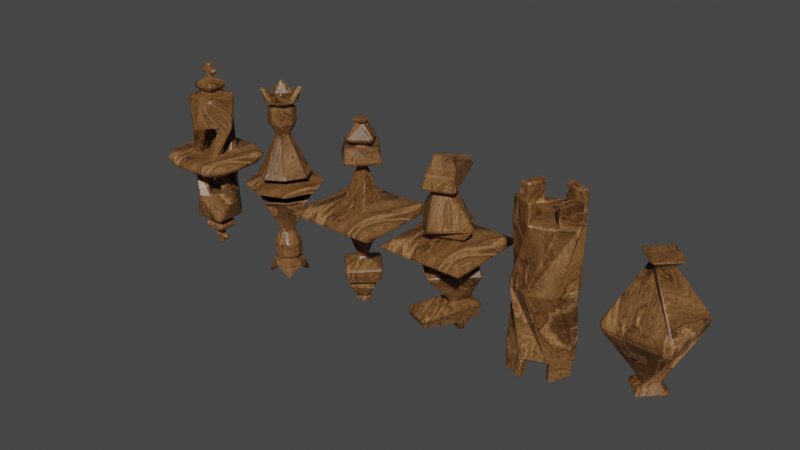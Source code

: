 # Source: simple_chesset_-_smaller.blend  (saved by Blender 3.6.11; exported with 4.5.12 LTS)
import bpy
from mathutils import Matrix  # noqa: F401  (used for matrix-valued properties, if any)

bpy.ops.wm.read_factory_settings(use_empty=True)
scene = bpy.context.scene
scene.name = 'Scene'

# ---- collections
col_collection = bpy.data.collections.new('Collection'); scene.collection.children.link(col_collection)

# ---- images (referenced by path relative to the original .blend; pixels are not part of the script)
import os
ASSET_DIR = os.environ.get("B2B_ASSET_DIR", "")  # directory of the original .blend (textures are referenced by path, not embedded)
HERE = os.path.dirname(os.path.abspath(__file__))  # packed textures are extracted next to this script under _unpacked/

def load_image(name, relpath, width, height, colorspace="sRGB"):
    """Load a texture the original file referenced (path relative to the .blend, or extracted next to this script)."""
    p = next((c for c in (os.path.join(HERE, relpath), os.path.join(ASSET_DIR, relpath)) if relpath and os.path.exists(c)), "")
    if p:
        img = bpy.data.images.load(p, check_existing=True)
        img.name = name
    else:  # same state as the original file: an image datablock whose file is absent (Cycles renders it pink)
        img = bpy.data.images.new(name, width, height)
        img.source = "FILE"
        img.filepath = "//" + (relpath or name)
    img.colorspace_settings.name = colorspace
    return img
img_bake_texture = load_image('Bake texture', '', 1024, 1024, 'sRGB')

# ---- materials (node trees are filled in below, after node groups)
mat_dark_wood = bpy.data.materials.new('Dark wood')
mat_dark_wood.use_transparent_shadow = False

# ---- node groups
ng_auto_smooth = bpy.data.node_groups.new('Auto Smooth', 'GeometryNodeTree')
_s = ng_auto_smooth.interface.new_socket(name='Geometry', in_out='OUTPUT', socket_type='NodeSocketGeometry')
_s = ng_auto_smooth.interface.new_socket(name='Geometry', in_out='INPUT', socket_type='NodeSocketGeometry')
_s = ng_auto_smooth.interface.new_socket(name='Angle', in_out='INPUT', socket_type='NodeSocketFloat')
_s.subtype = 'ANGLE'
_s.min_value = 0.0
_s.max_value = 3.142
ng_auto_smooth.is_modifier = True
_N = ng_auto_smooth.nodes; _L = ng_auto_smooth.links
n0 = _N.new('NodeGroupOutput'); n0.name = 'Group Output'; n0.location = (480, -100)
n1 = _N.new('NodeGroupInput'); n1.name = 'Group Input'; n1.location = (-420, -300)
n2 = _N.new('NodeGroupInput'); n2.name = 'Group Input.001'; n2.location = (-60, -100)
n3 = _N.new('GeometryNodeSetShadeSmooth'); n3.name = 'Set Shade Smooth'; n3.location = (120, -100)
n3.domain = 'EDGE'
n4 = _N.new('GeometryNodeSetShadeSmooth'); n4.name = 'Set Shade Smooth.001'; n4.location = (300, -100)
n5 = _N.new('GeometryNodeInputMeshEdgeAngle'); n5.name = 'Edge Angle'; n5.location = (-420, -220)
n6 = _N.new('GeometryNodeInputEdgeSmooth'); n6.name = 'Is Edge Smooth'; n6.location = (-60, -160)
n7 = _N.new('GeometryNodeInputShadeSmooth'); n7.name = 'Is Face Smooth'; n7.location = (-240, -340)
n8 = _N.new('FunctionNodeBooleanMath'); n8.name = 'Boolean Math'; n8.location = (-60, -220)
n9 = _N.new('FunctionNodeCompare'); n9.name = 'Compare'; n9.location = (-240, -180)
n9.operation = 'LESS_EQUAL'
_L.new(n5.outputs[0], n9.inputs[0])
_L.new(n4.outputs[0], n0.inputs[0])
_L.new(n1.outputs[1], n9.inputs[1])
_L.new(n9.outputs[0], n8.inputs[0])
_L.new(n7.outputs[0], n8.inputs[1])
_L.new(n2.outputs[0], n3.inputs[0])
_L.new(n6.outputs[0], n3.inputs[1])
_L.new(n3.outputs[0], n4.inputs[0])
_L.new(n8.outputs[0], n3.inputs[2])
n0.is_active_output = True
ng_geometry_nodes = bpy.data.node_groups.new('Geometry Nodes', 'GeometryNodeTree')
_s = ng_geometry_nodes.interface.new_socket(name='Geometry', in_out='OUTPUT', socket_type='NodeSocketGeometry')
_s = ng_geometry_nodes.interface.new_socket(name='Geometry', in_out='INPUT', socket_type='NodeSocketGeometry')
ng_geometry_nodes.is_modifier = True
_N = ng_geometry_nodes.nodes; _L = ng_geometry_nodes.links
n0 = _N.new('GeometryNodeTransform'); n0.name = 'Transform Geometry'; n0.location = (-365, -51)
n0.inputs[2].default_value = (3.142, 0.0, 0.0)
n1 = _N.new('NodeGroupInput'); n1.name = 'Group Input'; n1.location = (-750, 78)
n2 = _N.new('GeometryNodeJoinGeometry'); n2.name = 'Join Geometry'; n2.location = (22, 46)
n3 = _N.new('GeometryNodeMergeByDistance'); n3.name = 'Merge by Distance'; n3.location = (338, 68)
n3.inputs[2].default_value = 0.01
n4 = _N.new('NodeGroupOutput'); n4.name = 'Group Output'; n4.location = (602, 64)
_L.new(n1.outputs[0], n2.inputs[0])
_L.new(n0.outputs[0], n2.inputs[0])
_L.new(n3.outputs[0], n4.inputs[0])
_L.new(n1.outputs[0], n0.inputs[0])
_L.new(n2.outputs[0], n3.inputs[0])
n4.is_active_output = True

# ---- material node trees
mat_dark_wood.use_nodes = True; mat_dark_wood.node_tree.nodes.clear()
_N = mat_dark_wood.node_tree.nodes; _L = mat_dark_wood.node_tree.links
n0 = _N.new('ShaderNodeTexNoise'); n0.name = 'Noise Texture'; n0.location = (243, 115)
n0.inputs[2].default_value = 1.1
n0.inputs[3].default_value = 11.0
n0.inputs[8].default_value = 1.12
n1 = _N.new('ShaderNodeTexNoise'); n1.name = 'Musgrave Texture'; n1.location = (449, 123)
n1.width = 150
n1.normalize = False
n1.inputs[2].default_value = 4.9
n1.inputs[3].default_value = 13.9
n1.inputs[4].default_value = 1.0
n2 = _N.new('ShaderNodeTexWave'); n2.name = 'Wave Texture'; n2.location = (60, 488)
n2.inputs[1].default_value = 0.7
n2.inputs[2].default_value = 4.5
n2.inputs[3].default_value = 0.14
n2.inputs[4].default_value = 5.0
n3 = _N.new('ShaderNodeMapping'); n3.name = 'Mapping'; n3.location = (-182, 106)
n3.inputs[3].default_value = (1.08, 0.55, 0.55)
n4 = _N.new('ShaderNodeTexCoord'); n4.name = 'Texture Coordinate'; n4.location = (-407, 109)
n5 = _N.new('ShaderNodeTexNoise'); n5.name = 'Musgrave Texture.001'; n5.location = (356, 469)
n5.width = 150
n5.normalize = False
n5.inputs[3].default_value = 14.0
n5.inputs[4].default_value = 0.7964
n5.inputs[5].default_value = 2.4
n6 = _N.new('ShaderNodeTexNoise'); n6.name = 'Musgrave Texture.002'; n6.location = (342, 911)
n6.width = 150
n6.normalize = False
n6.inputs[2].default_value = 15.0
n6.inputs[3].default_value = 14.0
n6.inputs[4].default_value = 0.16
n6.inputs[5].default_value = 2.5
n7 = _N.new('ShaderNodeMapping'); n7.name = 'Mapping.001'; n7.location = (121, 986)
n7.inputs[3].default_value = (120.0, 0.8, 1.0)
n8 = _N.new('ShaderNodeValToRGB'); n8.name = 'Color Ramp.001'; n8.location = (571, 945)
n8.color_ramp.interpolation = 'EASE'
while len(n8.color_ramp.elements) > 1: n8.color_ramp.elements.remove(n8.color_ramp.elements[-1])
n8.color_ramp.elements[0].position = 0.1227; n8.color_ramp.elements[0].color = (1.0, 1.0, 1.0, 1.0)
_e = n8.color_ramp.elements.new(0.3864); _e.color = (0.0, 0.0, 0.0, 1.0)
n9 = _N.new('ShaderNodeTexCoord'); n9.name = 'Texture Coordinate.002'; n9.location = (-103, 989)
n9.width = 115
n10 = _N.new('ShaderNodeValToRGB'); n10.name = 'Color Ramp'; n10.location = (585, 503)
n10.color_ramp.interpolation = 'EASE'
while len(n10.color_ramp.elements) > 1: n10.color_ramp.elements.remove(n10.color_ramp.elements[-1])
n10.color_ramp.elements[0].position = 0.0; n10.color_ramp.elements[0].color = (1.0, 1.0, 1.0, 1.0)
_e = n10.color_ramp.elements.new(1.0); _e.color = (0.4619, 0.4619, 0.4619, 1.0)
n11 = _N.new('ShaderNodeTexCoord'); n11.name = 'Texture Coordinate.001'; n11.location = (-196, 457)
n12 = _N.new('ShaderNodeMix'); n12.name = 'Mix'; n12.location = (30, 110)
n12.data_type = 'RGBA'
n12.inputs[0].default_value = 0.2
n12.inputs[7].default_value = (0.521, 0.521, 0.521, 1.0)
n13 = _N.new('ShaderNodeMix'); n13.name = 'Mix.001'; n13.location = (656, 123)
n13.data_type = 'RGBA'
n13.inputs[0].default_value = 0.7
n14 = _N.new('ShaderNodeTexImage'); n14.name = 'Image Texture'; n14.location = (1248, 143)
n14.image = img_bake_texture
n15 = _N.new('ShaderNodeMix'); n15.name = 'Mix.002'; n15.location = (1103, 536)
n15.data_type = 'RGBA'
n15.blend_type = 'MULTIPLY'
n15.inputs[0].default_value = 0.775
n16 = _N.new('ShaderNodeValToRGB'); n16.name = 'Color Ramp.002'; n16.location = (1327, 554)
n16.color_ramp.interpolation = 'EASE'
while len(n16.color_ramp.elements) > 1: n16.color_ramp.elements.remove(n16.color_ramp.elements[-1])
n16.color_ramp.elements[0].position = 0.0; n16.color_ramp.elements[0].color = (0.0331, 0.01298, 0.006049, 1.0)
_e = n16.color_ramp.elements.new(0.185); _e.color = (0.0319, 0.01298, 0.006049, 1.0)
_e = n16.color_ramp.elements.new(0.656); _e.color = (0.2122, 0.09306, 0.02732, 1.0)
_e = n16.color_ramp.elements.new(1.0); _e.color = (0.552, 0.2831, 0.1301, 1.0)
n17 = _N.new('ShaderNodeOutputMaterial'); n17.name = 'Material Output'; n17.location = (2150, 533)
n18 = _N.new('ShaderNodeBsdfPrincipled'); n18.name = 'Principled BSDF'; n18.location = (1831, 597)
n18.distribution = 'GGX'
n18.subsurface_method = 'RANDOM_WALK_SKIN'
n18.inputs[2].default_value = 0.4
n18.inputs[3].default_value = 1.45
n18.inputs[13].default_value = 0.4
n18.inputs[27].default_value = (0.0, 0.0, 0.0, 1.0)
n18.inputs[28].default_value = 1.0
_L.new(n3.outputs[0], n12.inputs[6])
_L.new(n12.outputs[2], n0.inputs[0])
_L.new(n0.outputs[0], n1.inputs[0])
_L.new(n1.outputs[0], n13.inputs[6])
_L.new(n0.outputs[0], n13.inputs[7])
_L.new(n4.outputs[3], n3.inputs[0])
_L.new(n11.outputs[0], n2.inputs[0])
_L.new(n2.outputs[0], n5.inputs[2])
_L.new(n5.outputs[0], n10.inputs[0])
_L.new(n10.outputs[0], n15.inputs[6])
_L.new(n13.outputs[2], n15.inputs[7])
_L.new(n6.outputs[0], n8.inputs[0])
_L.new(n7.outputs[0], n6.inputs[0])
_L.new(n9.outputs[2], n7.inputs[0])
_L.new(n15.outputs[2], n16.inputs[0])
_L.new(n18.outputs[0], n17.inputs[0])
_L.new(n16.outputs[0], n18.inputs[0])
n17.is_active_output = True

# ---- world
world_world = bpy.data.worlds.new('World'); scene.world = world_world
world_world.use_nodes = True; world_world.node_tree.nodes.clear()
_N = world_world.node_tree.nodes; _L = world_world.node_tree.links
n0 = _N.new('ShaderNodeOutputWorld'); n0.name = 'World Output'; n0.location = (300, 300)
n1 = _N.new('ShaderNodeBackground'); n1.name = 'Background'; n1.location = (10, 300)
n1.inputs[0].default_value = (0.05088, 0.05088, 0.05088, 1.0)
_L.new(n1.outputs[0], n0.inputs[0])
n0.is_active_output = True
world_world.color = (0.05088, 0.05088, 0.05088)
world_world.use_sun_shadow = False
world_world.sun_shadow_jitter_overblur = 0.0

# ---- meshes
me_cylinder_003 = bpy.data.meshes.new('Cylinder.003')
me_cylinder_003.from_pydata([(0.0, 0.389, 1.192e-07), (-0.1869, 0.1869, 0.7752), (0.275, 0.275, 1.192e-07), (0.0, 0.2643, 0.7752), (0.389, 3.836e-11, 1.192e-07), (0.1869, 0.1869, 0.7752), (0.275, -0.275, 1.192e-07), (0.2643, 3.836e-11, 0.7752), (0.0, -0.389, 1.192e-07), (0.1869, -0.1869, 0.7752), (-0.275, -0.275, 1.192e-07), (0.0, -0.2643, 0.7752), (-0.389, 3.836e-11, 1.192e-07), (-0.1869, -0.1869, 0.7752), (-0.275, 0.275, 1.192e-07), (-0.2643, 3.836e-11, 0.7752), (-0.09344, 0.2256, 0.7752), (0.09344, 0.2256, 0.7752), (0.2256, 0.09344, 0.7752), (0.2256, -0.09344, 0.7752), (0.09344, -0.2256, 0.7752), (-0.09344, -0.2256, 0.7752), (-0.2256, -0.09344, 0.7752), (-0.2256, 0.09344, 0.7752), (-0.1375, 0.332, 0.7752), (-0.275, 0.275, 0.7752), (0.1375, 0.332, 0.7752), (0.0, 0.389, 0.7752), (0.332, 0.1375, 0.7752), (0.275, 0.275, 0.7752), (0.332, -0.1375, 0.7752), (0.389, 3.836e-11, 0.7752), (0.1375, -0.332, 0.7752), (0.275, -0.275, 0.7752), (-0.1375, -0.332, 0.7752), (0.0, -0.389, 0.7752), (-0.332, -0.1375, 0.7752), (-0.275, -0.275, 0.7752), (-0.332, 0.1375, 0.7752), (-0.389, 3.836e-11, 0.7752), (0.1375, 0.332, 1.017), (0.0, 0.389, 1.017), (0.332, -0.1375, 1.017), (0.389, 3.836e-11, 1.017), (-0.1375, -0.332, 1.017), (0.0, -0.389, 1.017), (-0.332, 0.1375, 1.017), (-0.389, 3.836e-11, 1.017), (0.275, 0.275, 1.017), (0.275, -0.275, 1.017), (-0.275, -0.275, 1.017), (-0.275, 0.275, 1.017), (0.09344, 0.2256, 1.017), (0.0, 0.2643, 1.017), (0.2256, -0.09344, 1.017), (0.2643, 3.836e-11, 1.017), (-0.09344, -0.2256, 1.017), (0.0, -0.2643, 1.017), (-0.2256, 0.09344, 1.017), (-0.2643, 3.836e-11, 1.017), (0.1869, 0.1869, 1.017), (0.1869, -0.1869, 1.017), (-0.1869, -0.1869, 1.017), (-0.1869, 0.1869, 1.017)], [], [(0, 25, 24, 27, 2), (2, 27, 26, 29, 4), (4, 29, 28, 31, 6), (6, 31, 30, 33, 8), (8, 33, 32, 35, 10), (10, 35, 34, 37, 12), (3, 16, 1, 23, 15, 22, 13, 21, 11, 20, 9, 19, 7, 18, 5, 17), (12, 37, 36, 39, 14), (14, 39, 38, 25, 0), (1, 16, 24, 25), (34, 35, 45, 44), (5, 18, 28, 29), (31, 7, 55, 43), (9, 20, 32, 33), (15, 23, 58, 59), (13, 22, 36, 37), (25, 38, 46, 51), (16, 3, 27, 24), (38, 39, 47, 46), (18, 7, 31, 28), (13, 37, 50, 62), (20, 11, 35, 32), (21, 13, 62, 56), (22, 15, 39, 36), (5, 29, 48, 60), (53, 52, 40, 41), (55, 54, 42, 43), (57, 56, 44, 45), (59, 58, 46, 47), (52, 60, 48, 40), (54, 61, 49, 42), (56, 62, 50, 44), (58, 63, 51, 46), (23, 1, 63, 58), (39, 15, 59, 47), (29, 26, 40, 48), (3, 17, 52, 53), (1, 25, 51, 63), (30, 31, 43, 42), (17, 5, 60, 52), (9, 33, 49, 61), (33, 30, 42, 49), (26, 27, 41, 40), (7, 19, 54, 55), (27, 3, 53, 41), (19, 9, 61, 54), (35, 11, 57, 45), (37, 34, 44, 50), (11, 21, 56, 57)])
_uv = me_cylinder_003.uv_layers.new(name='UVMap')
_uv.uv.foreach_set('vector', [0.7844, 0.4756, 0.7432, 0.07669, 0.7966, 0.08591, 0.85, 0.09512, 0.9179, 0.4987, 0.9179, 0.4987, 0.85, 0.09512, 0.9168, 0.1066, 0.9836, 0.1182, 1.0, 0.5128, 0.01895, 0.4733, -3.518e-09, 0.07567, 0.04738, 0.08516, 0.09477, 0.09465, 0.153, 0.5001, 0.153, 0.5001, 0.09477, 0.09465, 0.1618, 0.1081, 0.2288, 0.1215, 0.2477, 0.5191, 0.5144, 0.4733, 0.4955, 0.07567, 0.5429, 0.08516, 0.5903, 0.09465, 0.6485, 0.5001, 0.6485, 0.5001, 0.5903, 0.09465, 0.6573, 0.1081, 0.7243, 0.1215, 0.7432, 0.5191, 0.2771, 0.7305, 0.2443, 0.7633, 0.2114, 0.7962, 0.165, 0.7962, 0.1186, 0.7962, 0.08572, 0.7633, 0.05288, 0.7305, 0.05288, 0.6841, 0.05288, 0.6376, 0.08572, 0.6048, 0.1186, 0.572, 0.165, 0.572, 0.2114, 0.572, 0.2443, 0.6048, 0.2771, 0.6376, 0.2771, 0.6841, 0.2667, 0.4733, 0.2477, 0.07567, 0.2951, 0.08516, 0.3425, 0.09465, 0.4007, 0.5001, 0.4007, 0.5001, 0.3425, 0.09465, 0.4095, 0.1081, 0.4765, 0.1215, 0.4955, 0.5191, 0.2114, 0.7962, 0.2443, 0.7633, 0.2817, 0.8007, 0.2333, 0.8491, 0.6573, 0.1081, 0.5903, 0.09465, 0.6092, 5.418e-09, 0.6762, 0.01342, 0.2771, 0.6376, 0.2443, 0.6048, 0.2817, 0.5674, 0.33, 0.6157, 0.3853, 0.7523, 0.33, 0.7523, 0.33, 0.6558, 0.3853, 0.6558, 0.1186, 0.572, 0.08572, 0.6048, 0.04832, 0.5674, 0.09665, 0.5191, 0.6344, 0.7121, 0.588, 0.7121, 0.588, 0.6156, 0.6344, 0.6156, 0.05288, 0.7305, 0.08572, 0.7633, 0.04832, 0.8007, -8.74e-09, 0.7524, 0.4765, 0.1215, 0.4095, 0.1081, 0.4285, 0.01342, 0.4955, 0.02684, 0.2443, 0.7633, 0.2771, 0.7305, 0.33, 0.7524, 0.2817, 0.8007, 0.4095, 0.1081, 0.3425, 0.09465, 0.3615, -1.875e-08, 0.4285, 0.01342, 0.2443, 0.6048, 0.2114, 0.572, 0.2333, 0.5191, 0.2817, 0.5674, 0.7801, 0.6156, 0.7273, 0.6156, 0.7273, 0.5191, 0.7801, 0.5191, 0.08572, 0.6048, 0.05288, 0.6376, -1.17e-09, 0.6157, 0.04832, 0.5674, 0.6804, 0.7121, 0.6344, 0.7121, 0.6344, 0.6156, 0.6804, 0.6156, 0.08572, 0.7633, 0.1186, 0.7962, 0.09665, 0.8491, 0.04832, 0.8007, 0.5944, 0.8087, 0.5415, 0.8087, 0.5415, 0.7121, 0.5944, 0.7121, 0.33, 0.6338, 0.33, 0.5874, 0.3829, 0.5874, 0.3829, 0.6558, 0.4886, 0.6338, 0.4886, 0.5874, 0.5415, 0.5874, 0.5415, 0.6558, 0.4358, 0.541, 0.4358, 0.5874, 0.3829, 0.5874, 0.3829, 0.5191, 0.4886, 0.541, 0.4886, 0.5874, 0.4358, 0.5874, 0.4358, 0.5191, 0.33, 0.5874, 0.33, 0.541, 0.3829, 0.5191, 0.3829, 0.5874, 0.4886, 0.5874, 0.4886, 0.541, 0.5415, 0.5191, 0.5415, 0.5874, 0.4358, 0.5874, 0.4358, 0.6338, 0.3829, 0.6558, 0.3829, 0.5874, 0.4886, 0.5874, 0.4886, 0.6338, 0.4358, 0.6558, 0.4358, 0.5874, 0.588, 0.7121, 0.5415, 0.7121, 0.5415, 0.6156, 0.588, 0.6156, 0.4381, 0.7523, 0.3853, 0.7523, 0.3853, 0.6558, 0.4381, 0.6558, 0.9836, 0.1182, 0.9168, 0.1066, 0.9332, 0.01152, 1.0, 0.02305, 0.6344, 0.6156, 0.588, 0.6156, 0.588, 0.5191, 0.6344, 0.5191, 0.5406, 0.7523, 0.491, 0.7523, 0.491, 0.6558, 0.5406, 0.6558, 0.1618, 0.1081, 0.09477, 0.09465, 0.1137, 6.704e-09, 0.1807, 0.01342, 0.588, 0.6156, 0.5415, 0.6156, 0.5415, 0.5191, 0.588, 0.5191, 0.6473, 0.8087, 0.5944, 0.8087, 0.5944, 0.7121, 0.6473, 0.7121, 0.2288, 0.1215, 0.1618, 0.1081, 0.1807, 0.01342, 0.2477, 0.02684, 0.9168, 0.1066, 0.85, 0.09512, 0.8664, -2.318e-08, 0.9332, 0.01152, 0.7273, 0.6156, 0.6808, 0.6156, 0.6808, 0.5191, 0.7273, 0.5191, 0.491, 0.7523, 0.4381, 0.7523, 0.4381, 0.6558, 0.491, 0.6558, 0.6808, 0.6156, 0.6344, 0.6156, 0.6344, 0.5191, 0.6808, 0.5191, 0.7794, 0.7121, 0.7265, 0.7121, 0.7265, 0.6156, 0.7794, 0.6156, 0.7243, 0.1215, 0.6573, 0.1081, 0.6762, 0.01342, 0.7432, 0.02684, 0.7265, 0.7121, 0.6804, 0.7121, 0.6804, 0.6156, 0.7265, 0.6156])
me_cylinder_003.materials.append(mat_dark_wood)
me_cylinder_003.update()
me_cube = bpy.data.meshes.new('Cube')
me_cube.from_pydata([(-0.4002, -0.4002, 0.0), (-0.1326, 0.0, 0.6586), (-0.4002, 0.4002, 0.0), (0.0, 0.1326, 0.6586), (0.4002, -0.4002, 0.0), (0.0, -0.1326, 0.6586), (0.4002, 0.4002, 0.0), (0.1326, 0.0, 0.6586), (-0.2652, 0.0, 0.7491), (0.0, 0.2652, 0.7491), (0.0, -0.2652, 0.7491), (0.2652, 0.0, 0.7491), (-0.384, -0.3691, 0.07912), (-0.3691, 0.384, 0.07912), (0.384, 0.3691, 0.07912), (0.3691, -0.384, 0.07912)], [], [(12, 1, 3, 13), (13, 3, 7, 14), (14, 7, 5, 15), (15, 5, 1, 12), (5, 7, 11, 10), (11, 9, 8, 10), (3, 1, 8, 9), (1, 5, 10, 8), (7, 3, 9, 11), (4, 15, 12, 0), (6, 14, 15, 4), (2, 13, 14, 6), (0, 12, 13, 2)])
_uv = me_cube.uv_layers.new(name='UVMap')
_uv.uv.foreach_set('vector', [0.02351, 0.4352, 0.218, 0.03351, 0.2986, 0.008882, 0.4215, 0.4326, 0.02212, 0.9443, 0.2214, 0.5326, 0.3041, 0.5074, 0.4301, 0.9417, 0.4459, 0.4352, 0.6403, 0.03351, 0.721, 0.008882, 0.8439, 0.4326, 0.4551, 0.9443, 0.6544, 0.5326, 0.7371, 0.5074, 0.863, 0.9417, 0.4872, 0.5704, 0.4872, 0.709, 0.3984, 0.7783, 0.3984, 0.5012, 1.0, -1.624e-08, 1.0, 0.2006, 0.7994, 0.2006, 0.7994, 1.879e-07, 0.9774, 0.4271, 0.9774, 0.5562, 0.8947, 0.6208, 0.8947, 0.3626, 0.5954, 0.5704, 0.4872, 0.5704, 0.3984, 0.5012, 0.6149, 0.5012, 0.8854, 0.9332, 0.8854, 0.8031, 0.9687, 0.6965, 0.9687, 0.9566, 0.4388, 0.9891, 0.4551, 0.9443, 0.863, 0.9417, 0.8717, 0.9891, 0.43, 0.4789, 0.4459, 0.4352, 0.8439, 0.4326, 0.8523, 0.4789, 0.005835, 0.9891, 0.02212, 0.9443, 0.4301, 0.9417, 0.4388, 0.9891, 0.007624, 0.4789, 0.02351, 0.4352, 0.4215, 0.4326, 0.43, 0.4789])
me_cube.materials.append(mat_dark_wood)
me_cube.update()
me_cube_005 = bpy.data.meshes.new('Cube.005')
me_cube_005.from_pydata([(-0.5779, -0.5779, 5.96e-08), (-0.1704, -0.1704, 0.125), (-0.5779, 0.5779, 5.96e-08), (-0.1704, 0.1704, 0.125), (0.5779, -0.5779, 5.96e-08), (0.1704, -0.1704, 0.125), (0.5779, 0.5779, 5.96e-08), (0.1704, 0.1704, 0.125), (-4.768e-07, -0.076, 0.5838), (-0.076, 0.0, 0.5838), (0.076, 0.0, 0.5838), (-4.768e-07, 0.076, 0.5838), (-4.768e-07, -0.3187, 0.6692), (-0.3187, -1.305e-11, 0.6692), (0.3187, -1.305e-11, 0.6692), (-4.768e-07, 0.3187, 0.6692), (-0.05141, -0.05141, 1.114), (-0.05141, 0.05141, 1.114), (0.05141, -0.05141, 1.114), (0.05141, 0.05141, 1.114), (-0.1028, -0.1028, 1.141), (-0.1028, 0.1028, 1.141), (0.1028, -0.1028, 1.141), (0.1028, 0.1028, 1.141), (0.01713, 0.2595, 0.8659), (0.04857, 0.2203, 0.9215), (0.2203, -0.04857, 0.9215), (0.2595, -0.01714, 0.8659), (-0.01714, -0.2595, 0.8659), (-0.04857, -0.2203, 0.9215), (-0.2203, 0.04857, 0.9215), (-0.2595, 0.01714, 0.8659), (0.008357, 0.1265, 0.81), (0.01671, 0.07581, 0.852), (0.07581, -0.01671, 0.852), (0.1265, -0.008357, 0.81), (-0.008358, -0.1265, 0.81), (-0.01671, -0.07581, 0.852), (-0.07581, 0.01671, 0.852), (-0.1265, 0.008357, 0.81), (-0.4733, -0.4733, 0.0625), (-0.4733, 0.4733, 0.0625), (0.4733, 0.4733, 0.0625), (0.4733, -0.4733, 0.0625)], [], [(40, 1, 3, 41), (41, 3, 7, 42), (42, 7, 5, 43), (43, 5, 1, 40), (5, 7, 11, 10), (8, 10, 14, 12), (3, 1, 8, 9), (1, 5, 10, 8), (7, 3, 9, 11), (26, 25, 19, 18), (11, 9, 13, 15), (10, 11, 15, 14), (9, 8, 12, 13), (17, 16, 20, 21), (30, 29, 16, 17), (29, 26, 18, 16), (25, 30, 17, 19), (23, 21, 20, 22), (16, 18, 22, 20), (19, 17, 21, 23), (18, 19, 23, 22), (15, 13, 31, 24), (28, 27, 35, 36), (12, 14, 27, 28), (31, 28, 36, 39), (13, 12, 28, 31), (27, 24, 32, 35), (14, 15, 24, 27), (30, 25, 33, 38), (32, 39, 38, 33), (36, 35, 34, 37), (39, 36, 37, 38), (35, 32, 33, 34), (24, 31, 39, 32), (25, 26, 34, 33), (29, 30, 38, 37), (26, 29, 37, 34), (4, 43, 40, 0), (6, 42, 43, 4), (2, 41, 42, 6), (0, 40, 41, 2)])
_uv = me_cube_005.uv_layers.new(name='UVMap')
_uv.uv.foreach_set('vector', [0.6985, 0.3461, 0.621, 0.3204, 0.5693, 0.1757, 0.5941, 0.05351, 0.6828, 0.7475, 0.6255, 0.6977, 0.6255, 0.5424, 0.6828, 0.4335, 0.009403, 0.343, 0.03509, 0.2654, 0.1798, 0.2138, 0.302, 0.2386, 0.3222, 0.7475, 0.2649, 0.6977, 0.2649, 0.5424, 0.3222, 0.4335, 0.1798, 0.2138, 0.03509, 0.2654, 6.217e-09, -6.986e-10, 0.06053, 0.0006038, 0.8419, 0.07256, 0.8427, 0.1298, 0.7482, 0.2306, 0.7451, 9.958e-08, 0.5693, 0.1757, 0.621, 0.3204, 0.3555, 0.3555, 0.3561, 0.295, 0.2649, 0.5424, 0.2649, 0.6977, 8.124e-09, 0.6536, 0.01674, 0.5963, 0.6255, 0.5424, 0.6255, 0.6977, 0.3606, 0.6536, 0.3773, 0.5963, 0.2273, 0.9271, 0.2273, 0.771, 0.3489, 0.8409, 0.3604, 0.8847, 0.9052, 0.1298, 0.9044, 0.07256, 0.9969, 1.209e-07, 1.0, 0.2306, 0.8427, 0.1298, 0.9052, 0.1298, 1.0, 0.2306, 0.7482, 0.2306, 0.9044, 0.07256, 0.8419, 0.07256, 0.7451, 9.958e-08, 0.9969, 1.209e-07, 0.8236, 0.8008, 0.8236, 0.8494, 0.804, 0.8683, 0.804, 0.771, 0.3604, 0.9271, 0.3604, 0.771, 0.4821, 0.8409, 0.4936, 0.8847, 0.625, 0.9266, 0.625, 0.771, 0.747, 0.8413, 0.7564, 0.8861, 0.4936, 0.9266, 0.4936, 0.771, 0.6156, 0.8413, 0.625, 0.8861, 0.7564, 0.8099, 0.804, 0.771, 0.804, 0.8616, 0.7564, 0.9005, 0.8236, 0.8494, 0.8714, 0.8536, 0.8996, 0.8767, 0.804, 0.8683, 0.8714, 0.805, 0.8236, 0.8008, 0.804, 0.771, 0.8996, 0.7794, 0.8714, 0.8536, 0.8714, 0.805, 0.8996, 0.7794, 0.8996, 0.8767, 0.9854, 0.5456, 0.7451, 0.5456, 0.7831, 0.4449, 0.958, 0.4406, 0.04199, 0.771, 0.04199, 0.946, -2.156e-08, 0.8931, -4.826e-08, 0.8078, 0.9854, 0.6506, 0.7451, 0.6506, 0.7831, 0.5499, 0.958, 0.5456, 0.7451, 0.6506, 0.9219, 0.6506, 0.8709, 0.6953, 0.7846, 0.6953, 0.989, 0.3356, 0.7451, 0.3356, 0.7819, 0.2358, 0.9587, 0.2306, 0.7451, 0.6953, 0.9219, 0.6953, 0.8709, 0.74, 0.7846, 0.74, 0.989, 0.4406, 0.7451, 0.4406, 0.7819, 0.3408, 0.9587, 0.3356, 0.08398, 0.771, 0.2273, 0.7746, 0.1666, 0.8264, 0.1173, 0.8252, 0.6133, 0.3824, 0.528, 0.3824, 0.55, 0.3584, 0.6035, 0.3555, 0.6987, 0.3824, 0.6133, 0.3824, 0.6354, 0.3584, 0.6888, 0.3555, 0.4418, 0.3834, 0.3555, 0.3834, 0.3771, 0.359, 0.4307, 0.3555, 0.528, 0.3834, 0.4418, 0.3834, 0.4634, 0.359, 0.517, 0.3555, 0.08398, 0.771, 0.08398, 0.946, 0.04199, 0.8931, 0.04199, 0.8078, 0.2273, 0.7746, 0.2273, 0.9307, 0.1666, 0.8801, 0.1666, 0.8264, 0.08398, 0.9271, 0.08398, 0.771, 0.1173, 0.8252, 0.1173, 0.8789, 0.2273, 0.9307, 0.08398, 0.9271, 0.1173, 0.8789, 0.1666, 0.8801, 0.3606, 0.771, 0.3222, 0.7475, 0.3222, 0.4335, 0.3606, 0.3895, 1.258e-08, 0.3895, 0.009403, 0.343, 0.302, 0.2386, 0.3555, 0.2627, 0.7212, 0.771, 0.6828, 0.7475, 0.6828, 0.4335, 0.7212, 0.3895, 0.7451, 0.3555, 0.6985, 0.3461, 0.5941, 0.05351, 0.6182, 8.867e-09])
me_cube_005.materials.append(mat_dark_wood)
me_cube_005.update()
me_cube_001 = bpy.data.meshes.new('Cube.001')
me_cube_001.from_pydata([(-0.5459, -0.5486, 0.0), (-0.09038, -0.2209, 0.1387), (-0.5459, 0.5432, 0.0), (-0.2182, 0.08768, 0.1387), (0.5459, -0.5486, 0.0), (0.2182, -0.09309, 0.1387), (0.5459, 0.5432, 0.0), (0.09038, 0.2155, 0.1387), (-0.1311, -0.3193, 0.1989), (-0.3166, 0.1284, 0.1989), (0.3166, -0.1338, 0.1989), (0.1311, 0.3139, 0.1989), (0.04188, -0.4495, 0.315), (-0.4005, -0.007064, 0.315), (0.4005, -0.09083, 0.315), (-0.04188, 0.3516, 0.315), (-0.03811, -0.2788, 0.7206), (-0.1195, -0.08228, 0.7206), (0.1619, -0.196, 0.7206), (0.08044, 0.000541, 0.7206), (-0.06607, -0.4244, 0.7736), (-0.3634, 0.2935, 0.7995), (-0.01278, 0.4387, 0.7995), (0.2846, -0.2792, 0.7736), (-0.04947, -0.3802, 0.9359), (-0.3165, 0.2646, 0.91), (-0.0255, 0.3851, 0.91), (0.2416, -0.2597, 0.9359), (-0.07815, -0.2793, 0.977), (-0.1347, -0.1427, 0.977), (0.1339, -0.03141, 0.977), (0.1905, -0.168, 0.977), (-0.0629, -0.2304, 1.103), (-0.08942, -0.1664, 1.103), (0.1186, -0.08024, 1.103), (0.1452, -0.1443, 1.103), (-0.4339, -0.4366, 0.0797), (-0.4339, 0.4312, 0.0797), (0.4339, 0.4312, 0.0797), (0.4339, -0.4366, 0.0797)], [], [(36, 1, 3, 37), (37, 3, 7, 38), (38, 7, 5, 39), (39, 5, 1, 36), (5, 7, 11, 10), (10, 11, 15, 14), (3, 1, 8, 9), (1, 5, 10, 8), (7, 3, 9, 11), (14, 15, 19, 18), (9, 8, 12, 13), (8, 10, 14, 12), (11, 9, 13, 15), (16, 18, 23, 20), (13, 12, 16, 17), (12, 14, 18, 16), (15, 13, 17, 19), (23, 22, 26, 27), (19, 17, 21, 22), (18, 19, 22, 23), (17, 16, 20, 21), (25, 24, 28, 29), (21, 20, 24, 25), (20, 23, 27, 24), (22, 21, 25, 26), (28, 31, 35, 32), (24, 27, 31, 28), (26, 25, 29, 30), (27, 26, 30, 31), (34, 33, 32, 35), (30, 29, 33, 34), (31, 30, 34, 35), (29, 28, 32, 33), (4, 39, 36, 0), (6, 38, 39, 4), (2, 37, 38, 6), (0, 36, 37, 2)])
_uv = me_cube_001.uv_layers.new(name='UVMap')
_uv.uv.foreach_set('vector', [0.677, 0.7082, 0.5553, 0.6325, 0.6007, 0.5227, 0.677, 0.4038, 0.677, 0.4038, 0.6007, 0.5227, 0.4911, 0.4775, 0.3727, 0.4044, 0.3727, 0.4044, 0.4911, 0.4775, 0.4457, 0.5872, 0.3727, 0.7087, 0.3727, 0.7087, 0.4457, 0.5872, 0.5553, 0.6325, 0.677, 0.7082, 0.1105, 0.536, 0.07118, 0.648, -7.144e-09, 0.6759, 0.07241, 0.4696, 0.9899, 0.3061, 0.7724, 0.312, 0.7027, 0.25, 1.0, 0.2662, 0.3101, 0.3766, 0.1942, 0.4014, 0.1348, 0.3561, 0.3482, 0.3105, 0.1859, 0.5629, 0.1105, 0.536, 0.07241, 0.4696, 0.2112, 0.5192, 0.07118, 0.648, 0.1466, 0.675, 0.1388, 0.7255, -7.144e-09, 0.6759, 1.0, 0.2662, 0.7027, 0.25, 0.8635, 0.003664, 1.0, 4.227e-09, 0.3482, 0.3105, 0.1348, 0.3561, 0.0295, 0.3646, 0.2998, 0.2319, 0.2112, 0.5192, 0.07241, 0.4696, 1.232e-08, 0.4395, 0.1793, 0.4014, 0.9915, 0.6984, 0.7729, 0.6984, 0.6993, 0.6368, 0.9292, 0.679, 0.05841, 0.1463, 0.06945, 0.2322, 0.01483, 0.2262, -2.177e-08, 0.1107, 0.2998, 0.2319, 0.0295, 0.3646, 0.05841, 0.1463, 0.1924, 0.1177, 0.9396, 0.9606, 0.6993, 0.9522, 0.8007, 0.708, 0.9396, 0.6984, 0.9292, 0.679, 0.6993, 0.6368, 0.7971, 0.3844, 0.9367, 0.3844, 0.5173, 0.3823, 0.5173, -6.115e-09, 0.5681, 0.01993, 0.589, 0.3631, 0.4668, 0.1989, 0.3727, 0.2004, 0.3908, 0.002014, 0.5173, 5.158e-10, 0.4698, 0.3361, 0.4668, 0.1989, 0.5173, 5.158e-10, 0.5173, 0.3844, 0.1924, 0.1177, 0.05841, 0.1463, -2.177e-08, 0.1107, 0.3727, 0.02204, 0.3427, -2.882e-08, 0.003558, 0.06337, 0.05071, 0.04277, 0.1221, 0.02753, 0.3727, 0.02204, -2.177e-08, 0.1107, 0.003558, 0.06337, 0.3427, -2.882e-08, 0.3612, 0.4014, 0.3612, 0.5884, 0.2887, 0.5724, 0.2887, 0.4171, 3.487e-08, 0.9131, 2.275e-08, 0.7255, 0.05277, 0.7414, 0.05277, 0.8972, 0.4305, 0.7302, 0.4305, 0.8735, 0.3727, 0.8577, 0.3727, 0.7467, 0.05277, 0.881, 0.05277, 0.7255, 0.1046, 0.7305, 0.1046, 0.8741, 0.2112, 0.7113, 0.3667, 0.7113, 0.3589, 0.9312, 0.2153, 0.9312, 0.589, 0.3631, 0.5681, 0.01993, 0.6041, 0.2383, 0.6062, 0.311, 0.323, 0.5885, 0.323, 0.6997, 0.2887, 0.6996, 0.2887, 0.5884, 0.1046, 0.8693, 0.1046, 0.7255, 0.1622, 0.7415, 0.1622, 0.8529, 0.6062, 0.311, 0.6041, 0.2383, 0.6614, 0.2555, 0.6624, 0.2896, 0.1221, 0.02753, 0.05071, 0.04277, 0.05982, 0.007144, 0.09326, -3.02e-08, 0.2503, 0.7113, 0.2112, 0.6971, 0.2112, 0.4243, 0.2503, 0.4014, 0.2887, 0.7076, 0.2503, 0.695, 0.2503, 0.4254, 0.2887, 0.4014, 0.7027, 0.3279, 0.6624, 0.309, 0.6624, 0.02038, 0.7027, -1.369e-08, 0.6993, 0.7302, 0.677, 0.7082, 0.677, 0.4038, 0.6993, 0.3844])
me_cube_001.materials.append(mat_dark_wood)
me_cube_001.update()
me_circle = bpy.data.meshes.new('Circle')
me_circle.from_pydata([(5.454e-07, 0.4876, 0.0), (-0.3448, 0.3448, 0.0), (-0.4876, -9.472e-08, 0.0), (-0.3448, -0.3448, 0.0), (5.454e-07, -0.4876, 0.0), (0.3448, -0.3448, 0.0), (0.4876, -9.472e-08, 0.0), (0.3448, 0.3448, 0.0), (1.012e-07, 0.3655, 0.04028), (-0.2584, 0.2584, 0.04028), (-0.3655, 6.029e-09, 0.04028), (-0.2584, -0.2584, 0.04028), (1.012e-07, -0.3655, 0.04028), (0.2584, -0.2584, 0.04028), (0.3655, 6.029e-09, 0.04028), (0.2584, 0.2584, 0.04028), (-5.991e-08, 0.1695, 0.0716), (-0.1199, 0.1199, 0.0716), (-0.1695, 7.486e-09, 0.0716), (-0.1199, -0.1199, 0.0716), (-5.991e-08, -0.1695, 0.0716), (0.1199, -0.1199, 0.0716), (0.1695, 7.486e-09, 0.0716), (0.1199, 0.1199, 0.0716), (0.0002938, 0.02661, 0.568), (-0.01848, 0.01884, 0.568), (-0.02626, 6.41e-05, 0.568), (-0.01848, -0.01871, 0.568), (0.0002938, -0.02649, 0.568), (0.01907, -0.01871, 0.568), (0.02684, 6.41e-05, 0.568), (0.01907, 0.01884, 0.568), (0.0002938, 0.07845, 0.568), (-0.05513, 0.05549, 0.568), (-0.07809, 6.41e-05, 0.568), (-0.05513, -0.05536, 0.568), (0.0002938, -0.07832, 0.568), (0.05572, -0.05536, 0.568), (0.07868, 6.41e-05, 0.568), (0.05572, 0.05549, 0.568), (-0.00902, 0.323, 0.1446), (-0.2026, 0.2025, 0.1446), (-0.3251, -0.007638, 0.1446), (-0.2026, -0.2026, 0.1446), (0.005574, -0.3237, 0.1446), (0.2025, -0.2026, 0.1446), (0.3216, 0.006956, 0.1446), (0.2025, 0.2025, 0.1446), (-0.02556, 0.3032, 0.2066), (-0.1805, 0.2069, 0.2066), (-0.3051, -0.02474, 0.2072), (-0.206, -0.18, 0.205), (0.02264, -0.3039, 0.2066), (0.1804, -0.2068, 0.2066), (0.3023, 0.02388, 0.2067), (0.2066, 0.1804, 0.2065), (-0.01482, 0.0982, 0.5887), (-0.05455, 0.07329, 0.5887), (-0.08807, -0.01215, 0.5881), (-0.07234, -0.05434, 0.5902), (0.01356, -0.09851, 0.5887), (0.05523, -0.07306, 0.5888), (0.09782, 0.01411, 0.5887), (0.07345, 0.0549, 0.5888), (-0.1259, 0.1259, 0.7931), (-0.178, -3.305e-07, 0.7931), (-0.1259, -0.1259, 0.7931), (-1.298e-07, -0.178, 0.7931), (0.1259, -0.1259, 0.7931), (0.178, -3.411e-07, 0.7931), (0.1259, 0.1259, 0.7931), (-1.404e-07, 0.178, 0.7931), (-0.1745, -3.3e-07, 0.9631), (-0.1234, -0.1234, 0.9631), (-1.306e-07, -0.1745, 0.9631), (0.1234, -0.1234, 0.9631), (0.1745, -3.3e-07, 0.9631), (0.1234, 0.1234, 0.9631), (-1.306e-07, 0.1745, 0.9631), (-0.1234, 0.1234, 0.9631), (-0.1184, -3.353e-07, 1.014), (-0.08371, -0.08371, 1.014), (-1.416e-07, -0.1184, 1.014), (0.08371, -0.08371, 1.014), (0.1184, -3.353e-07, 1.014), (0.08371, 0.08371, 1.014), (-1.416e-07, 0.1184, 1.014), (-0.08371, 0.08371, 1.014), (-0.2316, 0.2315, 0.1446), (-0.01006, 0.3693, 0.1446), (-0.2316, -0.2315, 0.1446), (-0.3713, -0.008682, 0.1446), (0.2314, -0.2315, 0.1446), (0.006618, -0.37, 0.1446), (0.2314, 0.2315, 0.1446), (0.3679, 0.008, 0.1446), (-0.06243, 0.06296, 0.6334), (-0.002871, 0.1003, 0.6334), (-0.06243, -0.06278, 0.6334), (-0.08847, 9.205e-05, 0.6334), (0.0633, -0.06278, 0.6334), (0.001659, -0.1005, 0.6334), (0.0633, 0.06296, 0.6334), (0.09976, 0.002151, 0.6334), (-0.2083, -3.411e-07, 1.056), (-0.1473, -0.1473, 1.056), (-1.312e-07, -0.2083, 1.056), (0.1473, -0.1473, 1.056), (0.2083, -3.411e-07, 1.056), (0.1473, 0.1473, 1.056), (-1.312e-07, 0.2083, 1.056), (-0.1473, 0.1473, 1.056), (-0.1456, -3.291e-07, 1.089), (-0.1473, -0.1473, 1.089), (-1.431e-07, -0.1456, 1.089), (0.1473, -0.1473, 1.089), (0.1456, -3.291e-07, 1.089), (0.1473, 0.1473, 1.089), (-1.431e-07, 0.1456, 1.089), (-0.1473, 0.1473, 1.089), (-0.142, -0.142, 1.223), (0.142, -0.142, 1.223), (0.142, 0.142, 1.223), (-0.142, 0.142, 1.223), (-0.1836, -0.1836, 1.223), (-0.2083, -3.411e-07, 1.089), (-0.1836, 0.1836, 1.223), (-1.312e-07, 0.2083, 1.089), (0.1836, 0.1836, 1.223), (0.2083, -3.411e-07, 1.089), (0.1836, -0.1836, 1.223), (-1.312e-07, -0.2083, 1.089)], [], [(3, 11, 10, 2), (1, 9, 8, 0), (0, 8, 15, 7), (6, 14, 13, 5), (4, 12, 11, 3), (2, 10, 9, 1), (7, 15, 14, 6), (5, 13, 12, 4), (14, 22, 21, 13), (12, 20, 19, 11), (10, 18, 17, 9), (15, 23, 22, 14), (13, 21, 20, 12), (11, 19, 18, 10), (9, 17, 16, 8), (8, 16, 23, 15), (17, 25, 24, 16), (16, 24, 31, 23), (22, 30, 29, 21), (20, 28, 27, 19), (18, 26, 25, 17), (23, 31, 30, 22), (21, 29, 28, 20), (19, 27, 26, 18), (24, 32, 39, 31), (30, 38, 37, 29), (28, 36, 35, 27), (26, 34, 33, 25), (31, 39, 38, 30), (29, 37, 36, 28), (27, 35, 34, 26), (25, 33, 32, 24), (37, 45, 44, 36), (35, 43, 42, 34), (33, 41, 40, 32), (32, 40, 47, 39), (38, 46, 45, 37), (36, 44, 43, 35), (34, 42, 41, 33), (39, 47, 46, 38), (47, 94, 95, 46), (45, 92, 93, 44), (43, 90, 91, 42), (41, 88, 89, 40), (40, 89, 94, 47), (46, 95, 92, 45), (44, 93, 90, 43), (42, 91, 88, 41), (95, 103, 100, 92), (93, 101, 98, 90), (91, 99, 96, 88), (55, 63, 62, 54), (53, 61, 60, 52), (51, 59, 58, 50), (49, 57, 56, 48), (89, 97, 102, 94), (103, 70, 69, 100), (101, 68, 67, 98), (102, 71, 70, 103), (100, 69, 68, 101), (98, 67, 66, 99), (97, 64, 71, 102), (70, 78, 77, 69), (68, 76, 75, 67), (66, 74, 73, 65), (71, 79, 78, 70), (69, 77, 76, 68), (67, 75, 74, 66), (65, 73, 72, 64), (64, 72, 79, 71), (73, 81, 80, 72), (72, 80, 87, 79), (78, 86, 85, 77), (76, 84, 83, 75), (74, 82, 81, 73), (79, 87, 86, 78), (77, 85, 84, 76), (75, 83, 82, 74), (48, 89, 88, 49), (50, 91, 90, 51), (52, 93, 92, 53), (54, 95, 94, 55), (57, 96, 97, 56), (59, 98, 99, 58), (61, 100, 101, 60), (63, 102, 103, 62), (53, 92, 100, 61), (62, 103, 95, 54), (51, 90, 98, 59), (60, 101, 93, 52), (49, 88, 96, 57), (58, 99, 91, 50), (55, 94, 102, 63), (56, 97, 89, 48), (87, 111, 110, 86), (85, 109, 108, 84), (83, 107, 106, 82), (81, 105, 104, 80), (80, 104, 111, 87), (86, 110, 109, 85), (84, 108, 107, 83), (82, 106, 105, 81), (111, 119, 127, 110), (109, 117, 129, 108), (107, 115, 131, 106), (105, 113, 125, 104), (104, 125, 119, 111), (110, 127, 117, 109), (108, 129, 115, 107), (106, 131, 113, 105), (120, 114, 112), (115, 129, 130), (131, 115, 130), (113, 131, 124), (125, 113, 124), (119, 125, 126), (127, 119, 126), (117, 127, 128), (129, 117, 128), (99, 66, 65, 96), (112, 125, 124, 120), (123, 126, 125, 112), (118, 127, 126, 123), (122, 128, 127, 118), (116, 129, 128, 122), (121, 130, 129, 116), (114, 131, 130, 121), (120, 124, 131, 114), (123, 112, 118), (122, 118, 116), (121, 116, 114), (114, 116, 118, 112), (96, 65, 64, 97)])
_uv = me_circle.uv_layers.new(name='UVMap')
_uv.uv.foreach_set('vector', [0.5368, 0.4289, 0.5182, 0.4632, 0.4379, 0.4635, 0.4296, 0.4293, 0.3539, 0.51, 0.3811, 0.524, 0.3811, 0.6094, 0.3539, 0.6239, 0.3539, 0.6239, 0.3811, 0.6094, 0.4379, 0.6695, 0.4296, 0.7041, 0.5368, 0.7038, 0.5182, 0.6692, 0.575, 0.6087, 0.6125, 0.623, 0.6125, 0.5091, 0.575, 0.5234, 0.5182, 0.4632, 0.5368, 0.4289, 0.4296, 0.4293, 0.4379, 0.4635, 0.3811, 0.524, 0.3539, 0.51, 0.4296, 0.7041, 0.4379, 0.6695, 0.5182, 0.6692, 0.5368, 0.7038, 0.6125, 0.623, 0.575, 0.6087, 0.575, 0.5234, 0.6125, 0.5091, 0.5182, 0.6692, 0.4927, 0.614, 0.519, 0.5859, 0.575, 0.6087, 0.575, 0.5234, 0.519, 0.5463, 0.4927, 0.5184, 0.5182, 0.4632, 0.4379, 0.4635, 0.4554, 0.5186, 0.4291, 0.5466, 0.3811, 0.524, 0.4379, 0.6695, 0.4554, 0.6141, 0.4927, 0.614, 0.5182, 0.6692, 0.575, 0.6087, 0.519, 0.5859, 0.519, 0.5463, 0.575, 0.5234, 0.5182, 0.4632, 0.4927, 0.5184, 0.4554, 0.5186, 0.4379, 0.4635, 0.3811, 0.524, 0.4291, 0.5466, 0.4291, 0.5862, 0.3811, 0.6094, 0.3811, 0.6094, 0.4291, 0.5862, 0.4554, 0.6141, 0.4379, 0.6695, 0.8167, 0.3752, 0.8396, 0.1901, 0.8494, 0.1898, 0.8494, 0.3743, 0.7785, 0.1793, 0.8282, -3.767e-09, 0.8396, 0.002479, 0.8167, 0.1876, 0.272, 0.8517, 0.2866, 0.6667, 0.2984, 0.6667, 0.3116, 0.8517, 0.4905, 0.8802, 0.5063, 0.705, 0.5178, 0.7041, 0.5289, 0.8772, 0.7785, 0.367, 0.8281, 0.1876, 0.8396, 0.1901, 0.8167, 0.3752, 0.8167, 0.1876, 0.8396, 0.002479, 0.8495, 0.002217, 0.8495, 0.1867, 0.3116, 0.8517, 0.2984, 0.6667, 0.307, 0.6664, 0.3402, 0.8506, 0.5289, 0.8772, 0.5178, 0.7041, 0.528, 0.705, 0.5627, 0.8802, 0.6975, 0.9064, 0.7255, 0.9179, 0.7007, 0.9427, 0.6891, 0.9148, 0.6772, 0.9148, 0.6656, 0.9427, 0.6409, 0.9179, 0.6688, 0.9064, 0.6688, 0.8945, 0.6409, 0.8829, 0.6656, 0.8581, 0.6772, 0.8861, 0.6891, 0.8861, 0.7007, 0.8581, 0.7255, 0.8829, 0.6975, 0.8945, 0.6891, 0.9148, 0.7007, 0.9427, 0.6656, 0.9427, 0.6772, 0.9148, 0.6688, 0.9064, 0.6409, 0.9179, 0.6409, 0.8829, 0.6688, 0.8945, 0.6772, 0.8861, 0.6656, 0.8581, 0.7007, 0.8581, 0.6891, 0.8861, 0.6975, 0.8945, 0.7255, 0.8829, 0.7255, 0.9179, 0.6975, 0.9064, 0.3539, 0.7806, 0.4835, 0.8053, 0.4905, 0.8928, 0.3579, 0.8093, 0.7295, 0.5058, 0.8592, 0.53, 0.8658, 0.6178, 0.7335, 0.5346, 0.7838, 0.7394, 0.9372, 0.769, 0.9383, 0.8481, 0.7844, 0.7646, 0.7838, 0.797, 0.6179, 0.8581, 0.6125, 0.7564, 0.7811, 0.763, 0.3575, 0.7461, 0.4905, 0.7041, 0.4835, 0.8053, 0.3539, 0.7806, 0.733, 0.4713, 0.8658, 0.4289, 0.8592, 0.53, 0.7295, 0.5058, 0.7843, 0.7043, 0.9383, 0.6673, 0.9372, 0.769, 0.7838, 0.7394, 0.7811, 0.763, 0.6125, 0.7564, 0.617, 0.6673, 0.7838, 0.733, 0.01668, 0.5597, 1.853e-08, 0.5553, 0.0525, 0.4584, 0.06267, 0.475, 0.1641, 0.4741, 0.1686, 0.4574, 0.2665, 0.5099, 0.2499, 0.5201, 0.2498, 0.6215, 0.2665, 0.6259, 0.2149, 0.7239, 0.2048, 0.7073, 0.1024, 0.7072, 0.09794, 0.7239, 0.0009305, 0.6724, 0.01756, 0.6622, 0.01756, 0.6622, 0.0009305, 0.6724, 1.853e-08, 0.5553, 0.01668, 0.5597, 0.06267, 0.475, 0.0525, 0.4584, 0.1686, 0.4574, 0.1641, 0.4741, 0.2499, 0.5201, 0.2665, 0.5099, 0.2665, 0.6259, 0.2498, 0.6215, 0.2048, 0.7073, 0.2149, 0.7239, 0.09794, 0.7239, 0.1024, 0.7072, 0.3539, 0.4181, 0.4098, 0.1953, 0.453, 0.198, 0.4691, 0.4254, 0.5604, 0.3984, 0.6189, 0.195, 0.6622, 0.1942, 0.6758, 0.3961, 0.6125, 0.6673, 0.6688, 0.4289, 0.7081, 0.4304, 0.7295, 0.6673, 0.2582, 0.3999, 0.2472, 0.2191, 0.272, 0.2161, 0.3274, 0.3916, 0.47, 0.3983, 0.4586, 0.2244, 0.482, 0.2254, 0.534, 0.4008, 0.6798, 0.3758, 0.6697, 0.2191, 0.6917, 0.2231, 0.7519, 0.3804, 0.01065, 0.4148, 0.04363, 0.2367, 0.06823, 0.2399, 0.07954, 0.4237, 0.1382, 0.4281, 0.1958, 0.1928, 0.2401, 0.1941, 0.2551, 0.4315, 0.4098, 0.1953, 0.3539, 0.07478, 0.4039, 0.08035, 0.453, 0.198, 0.6189, 0.195, 0.5604, 0.08767, 0.5984, 0.07567, 0.6622, 0.1942, 0.2401, 0.1941, 0.18, 0.08987, 0.2516, 0.09446, 0.2771, 0.1896, 0.453, 0.198, 0.4039, 0.08035, 0.4763, 0.0853, 0.4876, 0.1994, 0.6622, 0.1942, 0.5984, 0.07567, 0.669, 0.0724, 0.696, 0.1983, 0.1958, 0.1928, 0.1382, 0.07285, 0.18, 0.08987, 0.2401, 0.1941, 0.2516, 0.09446, 0.1858, 0.01554, 0.2511, 0.01974, 0.3108, 0.08394, 0.4763, 0.0853, 0.4123, 0.005087, 0.4784, 0.009607, 0.5287, 0.08673, 0.669, 0.0724, 0.6032, 0.002989, 0.6677, 0.0, 0.7308, 0.07977, 0.18, 0.08987, 0.1475, -1.467e-08, 0.1858, 0.01554, 0.2516, 0.09446, 0.4039, 0.08035, 0.3666, -3.127e-08, 0.4123, 0.005087, 0.4763, 0.0853, 0.5984, 0.07567, 0.5685, 0.01395, 0.6032, 0.002989, 0.669, 0.0724, 0.009957, 0.09511, 2.814e-08, -3.922e-08, 0.03353, 0.02438, 0.07828, 0.1169, 0.07828, 0.1169, 0.03353, 0.02438, 0.09593, 0.04426, 0.1382, 0.121, 0.9559, 0.1876, 0.9341, 0.226, 0.9018, 0.2261, 0.8935, 0.1878, 0.8935, 0.1878, 0.9018, 0.2261, 0.8789, 0.2505, 0.8494, 0.2348, 0.8494, 0.3011, 0.8789, 0.2848, 0.9018, 0.3091, 0.8935, 0.3478, 0.9559, 0.3476, 0.9341, 0.3089, 0.957, 0.2846, 1.0, 0.3006, 1.0, 0.2343, 0.957, 0.2502, 0.9341, 0.226, 0.9559, 0.1876, 0.8494, 0.2348, 0.8789, 0.2505, 0.8789, 0.2848, 0.8494, 0.3011, 0.8935, 0.3478, 0.9018, 0.3091, 0.9341, 0.3089, 0.9559, 0.3476, 1.0, 0.3006, 0.957, 0.2846, 0.957, 0.2502, 1.0, 0.2343, 0.07954, 0.4237, 0.0985, 0.4574, 9.019e-09, 0.4447, 0.01065, 0.4148, 0.2733, 0.5534, 0.2946, 0.5425, 0.2946, 0.6469, 0.2727, 0.6268, 0.3004, 0.5214, 0.2727, 0.5425, 0.2727, 0.4315, 0.3004, 0.4435, 0.3274, 0.3916, 0.3539, 0.4197, 0.2551, 0.4315, 0.2582, 0.3999, 0.04363, 0.2367, 0.04282, 0.2107, 0.07968, 0.2155, 0.06823, 0.2399, 0.6697, 0.2191, 0.6622, 0.1942, 0.696, 0.1983, 0.6917, 0.2231, 0.4586, 0.2244, 0.453, 0.198, 0.4876, 0.1994, 0.482, 0.2254, 0.2472, 0.2191, 0.2401, 0.1941, 0.2771, 0.1896, 0.272, 0.2161, 0.3126, 0.6301, 0.3004, 0.6633, 0.3004, 0.4315, 0.3095, 0.4538, 0.272, 0.2161, 0.2771, 0.1896, 0.3539, 0.4197, 0.3274, 0.3916, 0.3402, 0.6355, 0.3261, 0.6664, 0.3261, 0.4315, 0.3366, 0.4557, 0.482, 0.2254, 0.4876, 0.1994, 0.5604, 0.4289, 0.534, 0.4008, 0.3261, 0.635, 0.3126, 0.6663, 0.3126, 0.4315, 0.323, 0.4566, 0.6917, 0.2231, 0.696, 0.1983, 0.7785, 0.4042, 0.7519, 0.3804, 0.3539, 0.6364, 0.3402, 0.6691, 0.3402, 0.4315, 0.3508, 0.4556, 0.06823, 0.2399, 0.07968, 0.2155, 0.0985, 0.4574, 0.07954, 0.4237, 0.1324, 0.7977, 0.1819, 0.7772, 0.1819, 0.8526, 0.1324, 0.8321, 0.1081, 0.8564, 0.1286, 0.9059, 0.05329, 0.9059, 0.07379, 0.8564, 0.0495, 0.8321, -2.738e-08, 0.8526, -2.257e-08, 0.7772, 0.0495, 0.7977, 0.07379, 0.7734, 0.05329, 0.7239, 0.1286, 0.7239, 0.1081, 0.7734, 0.1081, 0.7734, 0.1286, 0.7239, 0.1819, 0.7772, 0.1324, 0.7977, 0.1324, 0.8321, 0.1819, 0.8526, 0.1286, 0.9059, 0.1081, 0.8564, 0.07379, 0.8564, 0.05329, 0.9059, -2.738e-08, 0.8526, 0.0495, 0.8321, 0.0495, 0.7977, -2.257e-08, 0.7772, 0.05329, 0.7239, 0.07379, 0.7734, 0.9405, 0.4942, 0.9255, 0.4913, 0.9255, 0.4289, 0.9405, 0.4319, 0.9242, 0.06546, 0.9091, 0.0625, 0.9091, 6.545e-09, 0.9242, 0.002958, 0.8459, 0.9235, 0.8618, 0.9235, 0.864, 0.9778, 0.8481, 0.9778, 0.1876, 0.7976, 0.2032, 0.7971, 0.1976, 0.8615, 0.1819, 0.862, 0.9228, 0.5665, 0.9077, 0.5636, 0.9255, 0.4913, 0.9405, 0.4942, 0.9065, 0.1377, 0.8915, 0.1348, 0.9091, 0.0625, 0.9242, 0.06546, 0.8459, 0.8481, 0.8619, 0.8481, 0.8618, 0.9235, 0.8459, 0.9235, 0.1819, 0.7244, 0.1976, 0.7239, 0.2032, 0.7971, 0.1876, 0.7976, 0.259, 0.862, 0.259, 0.9464, 0.1819, 0.8907, 0.8618, 0.9235, 0.8619, 0.8481, 0.925, 0.9235, 0.864, 0.9778, 0.8618, 0.9235, 0.925, 0.9235, 0.2032, 0.7971, 0.1976, 0.7239, 0.2653, 0.7952, 0.1976, 0.8615, 0.2032, 0.7971, 0.2653, 0.7952, 0.9255, 0.4913, 0.9077, 0.5636, 0.8658, 0.4794, 0.9255, 0.4289, 0.9255, 0.4913, 0.8658, 0.4794, 0.9091, 0.0625, 0.8915, 0.1348, 0.8495, 0.05079, 0.9091, 6.545e-09, 0.9091, 0.0625, 0.8495, 0.05079, 0.696, 0.1983, 0.669, 0.0724, 0.7308, 0.07977, 0.7053, 0.2058, 0.607, 0.795, 0.59, 0.7934, 0.59, 0.7041, 0.6096, 0.7136, 0.6225, 0.8687, 0.6409, 0.8581, 0.6409, 0.9471, 0.6125, 0.9394, 0.6071, 0.8859, 0.59, 0.8842, 0.59, 0.795, 0.6096, 0.8045, 0.7297, 0.8627, 0.751, 0.8581, 0.751, 0.9403, 0.7255, 0.9398, 0.59, 0.7857, 0.5627, 0.7964, 0.5627, 0.7041, 0.5834, 0.7121, 0.5669, 0.8011, 0.5882, 0.7964, 0.5882, 0.8786, 0.5627, 0.8781, 0.8177, 0.9254, 0.8459, 0.9242, 0.7988, 0.986, 0.7838, 0.9711, 0.7838, 0.8644, 0.7988, 0.8481, 0.8459, 0.9242, 0.8177, 0.9254, 0.9234, 0.3478, 0.894, 0.4268, 0.8494, 0.3478, 0.561, 0.8802, 0.5478, 0.9574, 0.4905, 0.8802, 0.272, 0.9011, 0.3405, 0.8517, 0.3405, 0.9467, 0.8658, 0.6632, 0.8658, 0.5665, 0.9581, 0.5703, 0.9581, 0.6669, 0.04282, 0.2107, 0.009957, 0.09511, 0.07828, 0.1169, 0.07968, 0.2155])
me_circle.materials.append(mat_dark_wood)
me_circle.update()
me_cube_007 = bpy.data.meshes.new('Cube.007')
me_cube_007.from_pydata([(-0.4351, -0.4351, 0.0), (-0.3854, -0.3854, 0.07565), (-0.4351, 0.4351, 0.0), (-0.3854, 0.3854, 0.07565), (0.4351, -0.4351, 0.0), (0.3854, -0.3854, 0.07565), (0.4351, 0.4351, 0.0), (0.3854, 0.3854, 0.07565), (0.2998, 0.4996, 0.0), (0.1092, 0.5458, 0.0), (-0.1092, 0.5458, 0.0), (-0.2998, 0.4996, 0.0), (-0.2709, 0.4515, 0.07565), (-0.09031, 0.4515, 0.07565), (0.09031, 0.4515, 0.07565), (0.2709, 0.4515, 0.07565), (-0.2998, -0.4996, 0.0), (-0.1092, -0.5458, 0.0), (0.1092, -0.5458, 0.0), (0.2998, -0.4996, 0.0), (0.2709, -0.4515, 0.07565), (0.09031, -0.4515, 0.07565), (-0.09031, -0.4515, 0.07565), (-0.2709, -0.4515, 0.07565), (-0.4996, 0.2998, 0.0), (-0.5458, 0.1092, 0.0), (-0.5458, -0.1092, 0.0), (-0.4996, -0.2998, 0.0), (-0.4515, -0.2709, 0.07565), (-0.4515, -0.09031, 0.07565), (-0.4515, 0.09031, 0.07565), (-0.4515, 0.2709, 0.07565), (0.4996, -0.2998, 0.0), (0.5458, -0.1092, 0.0), (0.5458, 0.1092, 0.0), (0.4996, 0.2998, 0.0), (0.4515, 0.2709, 0.07565), (0.4515, 0.09031, 0.07565), (0.4515, -0.09031, 0.07565), (0.4515, -0.2709, 0.07565), (0.2008, 0.2008, 0.07565), (0.2008, 0.06692, 0.07565), (0.2008, -0.06692, 0.07565), (0.2008, -0.2008, 0.07565), (0.06692, 0.2008, 0.07565), (0.06692, 0.06692, 0.07565), (0.06692, -0.06692, 0.07565), (0.06692, -0.2008, 0.07565), (-0.06692, 0.2008, 0.07565), (-0.06692, 0.06692, 0.07565), (-0.06692, -0.06692, 0.07565), (-0.06692, -0.2008, 0.07565), (-0.2008, 0.2008, 0.07565), (-0.2008, 0.06692, 0.07565), (-0.2008, -0.06692, 0.07565), (-0.2008, -0.2008, 0.07565), (-5.339e-10, 0.3373, 0.4429), (0.1124, 0.2248, 0.4429), (0.2248, 0.1124, 0.4429), (0.3373, 1.195e-09, 0.4429), (-0.1124, 0.2248, 0.4429), (6.048e-09, 0.1124, 0.4429), (0.1124, 4.437e-09, 0.4429), (0.2248, -0.1124, 0.4429), (-0.2248, 0.1124, 0.4429), (-0.1124, -2.145e-09, 0.4429), (-7.116e-09, -0.1124, 0.4429), (0.1124, -0.2248, 0.4429), (-0.3373, 1.195e-09, 0.4429), (-0.2248, -0.1124, 0.4429), (-0.1124, -0.2248, 0.4429), (-5.339e-10, -0.3373, 0.4429), (-0.2028, 0.2028, 0.8337), (0.2028, 0.2028, 0.8337), (-0.2028, -0.2028, 0.8337), (0.2028, -0.2028, 0.8337), (-0.08359, 0.08359, 0.866), (0.08359, 0.08359, 0.866), (-0.08359, -0.08359, 0.866), (0.08359, -0.08359, 0.866), (-0.153, 0.153, 0.9587), (0.153, 0.153, 0.9587), (-0.153, -0.153, 0.9587), (0.153, -0.153, 0.9587), (-0.1189, 0.1214, 1.014), (0.1189, 0.1214, 1.014), (-0.1189, -0.1214, 1.014), (0.1189, -0.1214, 1.014), (-0.03878, 0.0396, 1.043), (0.03878, 0.0396, 1.043), (-0.03878, -0.0396, 1.043), (0.03878, -0.0396, 1.043), (-0.03878, 0.0396, 1.241), (0.03878, 0.0396, 1.241), (-0.03878, -0.0396, 1.241), (0.03878, -0.0396, 1.241), (0.03878, -0.0396, 1.109), (0.03878, -0.0396, 1.175), (0.03878, 0.0396, 1.175), (0.03878, 0.0396, 1.109), (-0.03878, 0.0396, 1.109), (-0.03878, 0.0396, 1.175), (-0.03878, -0.0396, 1.175), (-0.03878, -0.0396, 1.109), (0.1049, -0.0396, 1.109), (0.1049, -0.0396, 1.175), (0.1049, 0.0396, 1.175), (0.1049, 0.0396, 1.109), (-0.1049, 0.0396, 1.109), (-0.1049, 0.0396, 1.175), (-0.1049, -0.0396, 1.175), (-0.1049, -0.0396, 1.109)], [], [(24, 2, 3, 31), (8, 6, 7, 15), (32, 4, 5, 39), (16, 0, 1, 23), (55, 23, 1, 28), (39, 5, 20, 43), (43, 20, 21, 47), (47, 21, 22, 51), (51, 22, 23, 55), (4, 19, 20, 5), (19, 18, 21, 20), (18, 17, 22, 21), (17, 16, 23, 22), (2, 11, 12, 3), (11, 10, 13, 12), (10, 9, 14, 13), (9, 8, 15, 14), (13, 48, 52, 12), (51, 67, 66, 50), (49, 50, 54, 53), (43, 59, 58, 42), (14, 44, 48, 13), (44, 45, 49, 48), (45, 46, 50, 49), (46, 47, 51, 50), (15, 40, 44, 14), (49, 65, 64, 48), (41, 42, 46, 45), (41, 57, 56, 40), (7, 36, 40, 15), (36, 37, 41, 40), (37, 38, 42, 41), (38, 39, 43, 42), (12, 52, 31, 3), (52, 53, 30, 31), (53, 54, 29, 30), (54, 55, 28, 29), (6, 35, 36, 7), (35, 34, 37, 36), (34, 33, 38, 37), (33, 32, 39, 38), (0, 27, 28, 1), (27, 26, 29, 28), (26, 25, 30, 29), (25, 24, 31, 30), (48, 64, 68, 52), (40, 56, 60, 44), (53, 69, 65, 49), (44, 60, 61, 45), (45, 61, 57, 41), (52, 68, 69, 53), (50, 66, 70, 54), (42, 58, 62, 46), (55, 71, 67, 51), (46, 62, 63, 47), (47, 63, 59, 43), (54, 70, 71, 55), (65, 61, 60, 64), (65, 69, 70, 66), (63, 62, 66, 67), (57, 61, 62, 58), (65, 66, 62, 61), (72, 73, 77, 76), (78, 74, 72, 76), (77, 73, 75, 79), (75, 74, 78, 79), (79, 83, 81, 77), (82, 78, 76, 80), (78, 82, 83, 79), (77, 81, 80, 76), (86, 87, 83, 82), (85, 84, 80, 81), (87, 85, 81, 83), (86, 82, 80, 84), (73, 57, 58), (58, 59, 73), (57, 73, 56), (73, 72, 56), (56, 72, 60), (64, 60, 72), (64, 72, 68), (72, 74, 68), (68, 74, 69), (70, 69, 74), (71, 70, 74), (74, 75, 71), (71, 75, 67), (67, 75, 63), (59, 63, 75), (73, 59, 75), (84, 85, 89, 88), (87, 86, 90, 91), (85, 87, 91, 89), (86, 84, 88, 90), (98, 97, 95, 93), (102, 101, 92, 94), (101, 98, 93, 92), (97, 102, 94, 95), (91, 90, 103, 96), (96, 103, 102, 97), (88, 89, 99, 100), (100, 99, 98, 101), (90, 88, 100, 103), (101, 102, 110, 109), (89, 91, 96, 99), (97, 98, 106, 105), (111, 108, 109, 110), (107, 104, 105, 106), (102, 103, 111, 110), (100, 101, 109, 108), (99, 96, 104, 107), (98, 99, 107, 106), (103, 100, 108, 111), (96, 97, 105, 104), (94, 92, 93, 95)])
_uv = me_cube_007.uv_layers.new(name='UVMap')
_uv.uv.foreach_set('vector', [0.9323, 0.7559, 0.931, 0.7174, 0.9078, 0.7128, 0.9086, 0.7482, 0.9523, 0.5478, 0.9503, 0.5103, 0.9282, 0.5045, 0.9296, 0.5392, 0.2418, 0.9422, 0.2396, 0.9046, 0.2179, 0.8987, 0.2194, 0.9335, 0.9563, 0.7558, 0.9543, 0.7183, 0.9323, 0.7125, 0.9336, 0.7472, 0.6053, 0.483, 0.5843, 0.4078, 0.55, 0.4277, 0.5302, 0.462, 0.8008, 0.462, 0.781, 0.4277, 0.7467, 0.4078, 0.7256, 0.483, 0.7256, 0.483, 0.7467, 0.4078, 0.6925, 0.4078, 0.6855, 0.483, 0.6855, 0.483, 0.6925, 0.4078, 0.6384, 0.4078, 0.6454, 0.483, 0.6454, 0.483, 0.6384, 0.4078, 0.5843, 0.4078, 0.6053, 0.483, 0.2396, 0.9046, 0.2418, 0.8599, 0.2194, 0.8591, 0.2179, 0.8987, 0.7553, 0.3934, 0.6982, 0.3796, 0.6925, 0.4078, 0.7467, 0.4078, 0.6982, 0.3796, 0.6328, 0.3796, 0.6384, 0.4078, 0.6925, 0.4078, 0.6328, 0.3796, 0.5757, 0.3934, 0.5843, 0.4078, 0.6384, 0.4078, 0.931, 0.7174, 0.9323, 0.6729, 0.9086, 0.6732, 0.9078, 0.7128, 0.5757, 0.6928, 0.6328, 0.7067, 0.6384, 0.6784, 0.5843, 0.6784, 0.6328, 0.7067, 0.6982, 0.7067, 0.6925, 0.6784, 0.6384, 0.6784, 0.6982, 0.7067, 0.7553, 0.6928, 0.7467, 0.6784, 0.6925, 0.6784, 0.6384, 0.6784, 0.6454, 0.6033, 0.6053, 0.6033, 0.5843, 0.6784, 0.1455, 0.6192, 0.1455, 0.3833, 0.0732, 0.4145, 0.1125, 0.6294, 0.6454, 0.5632, 0.6454, 0.5231, 0.6053, 0.5231, 0.6053, 0.5632, 0.5019, 0.3766, 0.4833, 0.1463, 0.4054, 0.1572, 0.4674, 0.3776, 0.6925, 0.6784, 0.6855, 0.6033, 0.6454, 0.6033, 0.6384, 0.6784, 0.6855, 0.6033, 0.6855, 0.5632, 0.6454, 0.5632, 0.6454, 0.6033, 0.6855, 0.5632, 0.6855, 0.5231, 0.6454, 0.5231, 0.6454, 0.5632, 0.6855, 0.5231, 0.6855, 0.483, 0.6454, 0.483, 0.6454, 0.5231, 0.7467, 0.6784, 0.7256, 0.6033, 0.6855, 0.6033, 0.6925, 0.6784, 0.903, 0.7976, 0.9078, 0.5886, 0.829, 0.5886, 0.8688, 0.7939, 0.7256, 0.5632, 0.7256, 0.5231, 0.6855, 0.5231, 0.6855, 0.5632, 0.433, 0.3786, 0.3274, 0.1681, 0.2494, 0.179, 0.3985, 0.3796, 0.781, 0.6586, 0.8008, 0.6243, 0.7256, 0.6033, 0.7467, 0.6784, 0.8008, 0.6243, 0.8008, 0.5702, 0.7256, 0.5632, 0.7256, 0.6033, 0.8008, 0.5702, 0.8008, 0.5161, 0.7256, 0.5231, 0.7256, 0.5632, 0.8008, 0.5161, 0.8008, 0.462, 0.7256, 0.483, 0.7256, 0.5231, 0.5843, 0.6784, 0.6053, 0.6033, 0.5302, 0.6243, 0.55, 0.6586, 0.6053, 0.6033, 0.6053, 0.5632, 0.5302, 0.5702, 0.5302, 0.6243, 0.6053, 0.5632, 0.6053, 0.5231, 0.5302, 0.5161, 0.5302, 0.5702, 0.6053, 0.5231, 0.6053, 0.483, 0.5302, 0.462, 0.5302, 0.5161, 0.9503, 0.5103, 0.9523, 0.4656, 0.9296, 0.4649, 0.9282, 0.5045, 0.8152, 0.633, 0.829, 0.5759, 0.8008, 0.5702, 0.8008, 0.6243, 0.829, 0.5759, 0.829, 0.5104, 0.8008, 0.5161, 0.8008, 0.5702, 0.829, 0.5104, 0.8152, 0.4533, 0.8008, 0.462, 0.8008, 0.5161, 0.9543, 0.7183, 0.9563, 0.6736, 0.9336, 0.6729, 0.9323, 0.7125, 0.5158, 0.4533, 0.5019, 0.5104, 0.5302, 0.5161, 0.5302, 0.462, 0.5019, 0.5104, 0.5019, 0.5759, 0.5302, 0.5702, 0.5302, 0.5161, 0.5019, 0.5759, 0.5158, 0.633, 0.5302, 0.6243, 0.5302, 0.5702, 0.1825, 0.3815, 0.07888, 0.1717, -2.623e-09, 0.1815, 0.149, 0.3833, 0.2494, 0.3779, 0.2366, 0.152, 0.1578, 0.1618, 0.2159, 0.3797, 0.8266, 0.2361, 0.8266, 3.394e-08, 0.7544, 0.03151, 0.7936, 0.2459, 0.2178, 0.6192, 0.2178, 0.3833, 0.1455, 0.4145, 0.1848, 0.6294, 0.5754, 0.9147, 0.5807, 0.7067, 0.5019, 0.7067, 0.5411, 0.9105, 0.7544, 0.3766, 0.7359, 0.1463, 0.6579, 0.1572, 0.72, 0.3776, 0.9061, 0.2123, 0.9061, 0.0001118, 0.8266, -1.971e-09, 0.8727, 0.2099, 0.0732, 0.6188, 0.0732, 0.3833, -5.965e-09, 0.4143, 0.0415, 0.6297, 0.5019, 0.7556, 0.4833, 0.524, 0.4053, 0.5351, 0.4675, 0.7563, 0.9078, 0.5886, 0.9078, 0.3796, 0.829, 0.3814, 0.8734, 0.5856, 0.433, 0.757, 0.3274, 0.5463, 0.2494, 0.5575, 0.3985, 0.7577, 0.6855, 0.3786, 0.5799, 0.1681, 0.5019, 0.179, 0.651, 0.3796, 0.1147, 0.8018, 0.05736, 0.7444, 6.972e-09, 0.8018, 0.05736, 0.8591, 0.1147, 0.8018, 0.1721, 0.8591, 0.2294, 0.8018, 0.1721, 0.7444, 0.1721, 0.6297, 0.1147, 0.6871, 0.1721, 0.7444, 0.2294, 0.6871, 1.199e-08, 0.6871, 0.05736, 0.7444, 0.1147, 0.6871, 0.05736, 0.6297, 0.1147, 0.8018, 0.1721, 0.7444, 0.1147, 0.6871, 0.05736, 0.7444, 0.2494, 0.9365, 0.4281, 0.9365, 0.3744, 0.8827, 0.3031, 0.8827, 0.3031, 0.8115, 0.2494, 0.7577, 0.2494, 0.9365, 0.3031, 0.8827, 0.3744, 0.8827, 0.4281, 0.9365, 0.4281, 0.7577, 0.3744, 0.8115, 0.4281, 0.7577, 0.2494, 0.7577, 0.3031, 0.8115, 0.3744, 0.8115, 0.4281, 0.8353, 0.4816, 0.8796, 0.4816, 0.7577, 0.4281, 0.774, 0.816, 0.7067, 0.7624, 0.723, 0.7624, 0.7843, 0.816, 0.8286, 0.7544, 0.3239, 0.8084, 0.3678, 0.8084, 0.2459, 0.7544, 0.2626, 0.7624, 0.901, 0.8144, 0.947, 0.8144, 0.8286, 0.7624, 0.8414, 0.8506, 0.2363, 0.9444, 0.2363, 0.9684, 0.2123, 0.8266, 0.2123, 0.9444, 0.3301, 0.8506, 0.3301, 0.8266, 0.3541, 0.9684, 0.3541, 0.9444, 0.2363, 0.9444, 0.3301, 0.9684, 0.3541, 0.9684, 0.2123, 0.8506, 0.2363, 0.8266, 0.2123, 0.8266, 0.3541, 0.8506, 0.3301, 0.0, 0.0, 1.199e-08, 0.6871, 0.05736, 0.6297, 0.05736, 0.6297, 0.4833, 0.1463, 0.0, 0.0, 1.199e-08, 0.6871, 0.0, 0.0, 0.2366, 0.152, 0.0, 0.0, 0.2494, 0.9365, 0.2366, 0.152, 0.2366, 0.152, 0.2494, 0.9365, 0.1578, 0.1618, 0.05736, 0.8591, 0.1578, 0.1618, 0.2494, 0.9365, 0.05736, 0.8591, 0.2494, 0.9365, -2.623e-09, 0.1815, 0.2494, 0.9365, 0.2494, 0.7577, -2.623e-09, 0.1815, -2.623e-09, 0.1815, 0.2494, 0.7577, 0.6579, 0.1572, 0.2294, 0.8018, 0.6579, 0.1572, 0.2494, 0.7577, 0.5019, 0.179, 0.2294, 0.8018, 0.2494, 0.7577, 0.2494, 0.7577, 0.4281, 0.7577, 0.5019, 0.179, 0.5019, 0.179, 0.4281, 0.7577, 0.4053, 0.5351, 0.4053, 0.5351, 0.4281, 0.7577, 0.1721, 0.6297, 0.2494, 0.5575, 0.1721, 0.6297, 0.4281, 0.7577, 0.0, 0.0, 0.4833, 0.1463, 0.4281, 0.7577, 0.8506, 0.3301, 0.9444, 0.3301, 0.9444, 0.3301, 0.8506, 0.3301, 0.9444, 0.2363, 0.8506, 0.2363, 0.8506, 0.2363, 0.9444, 0.2363, 0.9444, 0.3301, 0.9444, 0.2363, 0.9444, 0.2363, 0.9444, 0.3301, 0.8506, 0.2363, 0.8506, 0.3301, 0.8506, 0.3301, 0.8506, 0.2363, 0.9444, 0.3301, 0.9444, 0.2363, 0.9444, 0.2363, 0.9444, 0.3301, 0.8506, 0.2363, 0.8506, 0.3301, 0.8506, 0.3301, 0.8506, 0.2363, 0.8506, 0.3301, 0.9444, 0.3301, 0.9444, 0.3301, 0.8506, 0.3301, 0.9444, 0.2363, 0.8506, 0.2363, 0.8506, 0.2363, 0.9444, 0.2363, 0.9444, 0.2363, 0.8506, 0.2363, 0.8506, 0.2363, 0.9444, 0.2363, 0.9444, 0.2363, 0.8506, 0.2363, 0.8506, 0.2363, 0.9444, 0.2363, 0.8506, 0.3301, 0.9444, 0.3301, 0.9444, 0.3301, 0.8506, 0.3301, 0.8506, 0.3301, 0.9444, 0.3301, 0.9444, 0.3301, 0.8506, 0.3301, 0.8506, 0.2363, 0.8506, 0.3301, 0.8506, 0.3301, 0.8506, 0.2363, 0.8506, 0.3301, 0.8506, 0.2363, 0.8506, 0.2363, 0.8506, 0.3301, 0.9444, 0.3301, 0.9444, 0.2363, 0.9444, 0.2363, 0.9444, 0.3301, 0.9444, 0.2363, 0.9444, 0.3301, 0.9444, 0.3301, 0.9444, 0.2363, 0.8506, 0.2363, 0.8506, 0.3301, 0.8506, 0.3301, 0.8506, 0.2363, 0.9444, 0.3301, 0.9444, 0.2363, 0.9444, 0.2363, 0.9444, 0.3301, 0.8506, 0.2363, 0.8506, 0.2363, 0.8506, 0.2363, 0.8506, 0.2363, 0.8506, 0.3301, 0.8506, 0.3301, 0.8506, 0.3301, 0.8506, 0.3301, 0.9444, 0.3301, 0.9444, 0.2363, 0.9444, 0.2363, 0.9444, 0.3301, 0.9444, 0.3301, 0.9444, 0.3301, 0.9444, 0.3301, 0.9444, 0.3301, 0.8506, 0.2363, 0.8506, 0.3301, 0.8506, 0.3301, 0.8506, 0.2363, 0.9444, 0.2363, 0.9444, 0.2363, 0.9444, 0.2363, 0.9444, 0.2363, 0.8506, 0.2363, 0.8506, 0.3301, 0.9444, 0.3301, 0.9444, 0.2363])
me_cube_007.materials.append(mat_dark_wood)
me_cube_007.update()

# ---- objects
ob_tower = bpy.data.objects.new('Tower', me_cylinder_003)
ob_pawn = bpy.data.objects.new('Pawn', me_cube)
ob_bishop = bpy.data.objects.new('Bishop', me_cube_005)
ob_knight = bpy.data.objects.new('Knight', me_cube_001)
ob_queen = bpy.data.objects.new('Queen', me_circle)
ob_king = bpy.data.objects.new('King', me_cube_007)

# ---- transforms, parenting, visibility, modifiers, constraints
ob_tower.location = (4.0, 0.0, 0.0)
ob_tower.scale = (0.8, 0.8, 0.8)
_m = ob_tower.modifiers.new('Mirror', 'MIRROR')
_m.use_axis = (False, False, True)
_m = ob_tower.modifiers.new('Bevel', 'BEVEL')
_m.width = 0.02
_m.width_pct = 0.02
_m = ob_tower.modifiers.new('Auto Smooth', 'NODES')
_m.node_group = ng_auto_smooth
_gi = [s.identifier for s in ng_auto_smooth.interface.items_tree if s.item_type == 'SOCKET' and s.in_out == 'INPUT']
_m[_gi[1]] = 0.5236  # Angle
ob_pawn.location = (5.0, 0.0, 0.0)
ob_pawn.scale = (0.8, 0.8, 0.8)
_m = ob_pawn.modifiers.new('Mirror', 'MIRROR')
_m.use_axis = (False, False, True)
_m = ob_pawn.modifiers.new('Bevel', 'BEVEL')
_m.width = 0.02
_m.width_pct = 0.02
ob_bishop.location = (2.0, 0.0, 0.0)
ob_bishop.scale = (0.8, 0.8, 0.8)
_m = ob_bishop.modifiers.new('Mirror', 'MIRROR')
_m.use_axis = (False, False, True)
_m = ob_bishop.modifiers.new('Bevel', 'BEVEL')
_m.width = 0.02
_m.width_pct = 0.02
ob_knight.location = (3.0, 0.0, 0.0)
ob_knight.scale = (0.8, 0.8, 0.8)
_m = ob_knight.modifiers.new('GeometryNodes', 'NODES')
_m.node_group = ng_geometry_nodes
_m = ob_knight.modifiers.new('Bevel', 'BEVEL')
_m.width = 0.02
_m.width_pct = 0.02
ob_queen.location = (1.0, 0.0, 0.0)
ob_queen.scale = (0.8, 0.8, 0.8)
_m = ob_queen.modifiers.new('Mirror', 'MIRROR')
_m.use_axis = (False, False, True)
_m = ob_queen.modifiers.new('Bevel', 'BEVEL')
_m.width = 0.02
_m.width_pct = 0.02
ob_king.location = (0.0, 0.0, 0.0)
ob_king.scale = (0.8, 0.8, 0.8)
_m = ob_king.modifiers.new('Mirror', 'MIRROR')
_m.use_axis = (False, False, True)
_m = ob_king.modifiers.new('Bevel', 'BEVEL')
_m.width = 0.02
_m.width_pct = 0.02
_m.angle_limit = 0.5306

# ---- collection membership
col_collection.objects.link(ob_tower)
col_collection.objects.link(ob_pawn)
col_collection.objects.link(ob_bishop)
col_collection.objects.link(ob_knight)
col_collection.objects.link(ob_queen)
col_collection.objects.link(ob_king)

# ---- scene / render settings (as saved in the file)
scene.frame_start = 1; scene.frame_end = 250; scene.frame_set(1)
scene.render.engine = 'BLENDER_EEVEE_NEXT'
scene.cycles.sampling_pattern = 'TABULATED_SOBOL'
scene.eevee.use_gtao = True
scene.eevee.use_raytracing = True
scene.view_settings.view_transform = 'Filmic'
bpy.context.view_layer.update()

# ---- added for rendering (the .blend has no active camera and no usable light): camera, sun
cam_auto = bpy.data.cameras.new('AutoCamera')
cam_auto.lens = 50.0
cam_auto.sensor_width = 36.0
cam_auto.clip_end = 1000.0
ob_auto_camera = bpy.data.objects.new('AutoCamera', cam_auto)
scene.collection.objects.link(ob_auto_camera)
ob_auto_camera.location = (8.12778, -6.81779, 4.54519)
ob_auto_camera.rotation_euler = (1.09748, -7.21219e-08, 0.694738)
scene.camera = ob_auto_camera
light_auto_sun = bpy.data.lights.new('AutoSun', 'SUN')
light_auto_sun.energy = 3.0
light_auto_sun.angle = 0.0523599
ob_auto_sun = bpy.data.objects.new('AutoSun', light_auto_sun)
scene.collection.objects.link(ob_auto_sun)
ob_auto_sun.rotation_euler = (0.872665, 0.174533, 0.523599)
bpy.context.view_layer.update()
